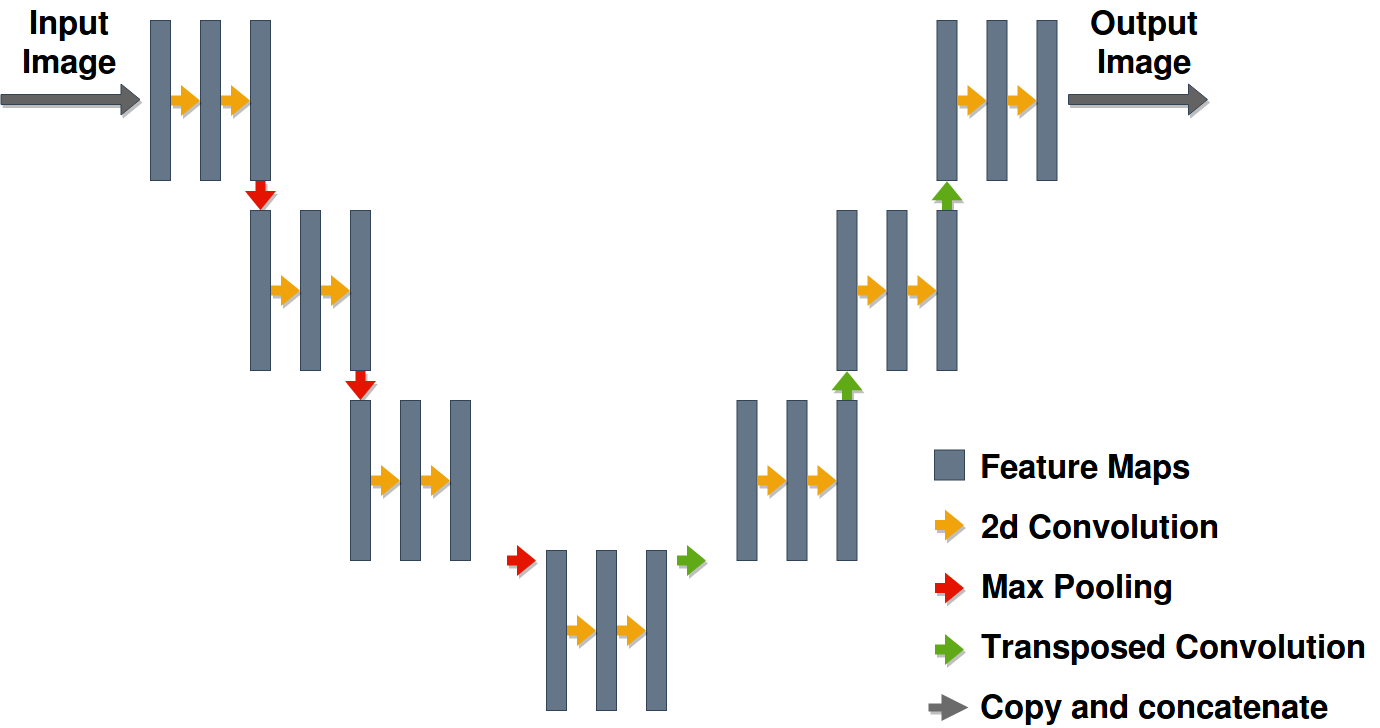

The diagram above was exported from draw.io. Its source (the exported page's mxGraphModel, read from the mxfile embedded in the PNG):
<mxGraphModel dx="3081" dy="1389" grid="1" gridSize="10" guides="1" tooltips="1" connect="1" arrows="1" fold="1" page="1" pageScale="1" pageWidth="850" pageHeight="1100" math="0" shadow="0">
  <root>
    <mxCell id="0" />
    <mxCell id="1" parent="0" />
    <mxCell id="Jvo3k0kENNpklCprlFhy-1" value="" style="shape=flexArrow;endArrow=classic;html=1;fillColor=#60a917;strokeColor=none;shadow=1;" edge="1" parent="1">
      <mxGeometry width="50" height="50" relative="1" as="geometry">
        <mxPoint x="886.5" y="230.1699029126214" as="sourcePoint" />
        <mxPoint x="886.5" y="200.1699029126214" as="targetPoint" />
      </mxGeometry>
    </mxCell>
    <mxCell id="Jvo3k0kENNpklCprlFhy-2" value="" style="shape=flexArrow;endArrow=classic;html=1;fillColor=#60a917;strokeColor=none;shadow=1;" edge="1" parent="1">
      <mxGeometry width="50" height="50" relative="1" as="geometry">
        <mxPoint x="786.5" y="420.1699029126214" as="sourcePoint" />
        <mxPoint x="786.5" y="390.1699029126214" as="targetPoint" />
      </mxGeometry>
    </mxCell>
    <mxCell id="Jvo3k0kENNpklCprlFhy-5" value="" style="rounded=0;whiteSpace=wrap;html=1;fillColor=#647687;strokeColor=#314354;fontColor=#ffffff;" vertex="1" parent="1">
      <mxGeometry x="90" y="40" width="20" height="160" as="geometry" />
    </mxCell>
    <mxCell id="Jvo3k0kENNpklCprlFhy-6" value="" style="rounded=0;whiteSpace=wrap;html=1;fillColor=#1ba1e2;strokeColor=none;fontColor=#ffffff;" vertex="1" parent="1">
      <mxGeometry x="190" y="40" width="20" height="160" as="geometry" />
    </mxCell>
    <mxCell id="Jvo3k0kENNpklCprlFhy-7" value="" style="rounded=0;whiteSpace=wrap;html=1;fillColor=#647687;strokeColor=#314354;fontColor=#ffffff;" vertex="1" parent="1">
      <mxGeometry x="190" y="40" width="20" height="160" as="geometry" />
    </mxCell>
    <mxCell id="Jvo3k0kENNpklCprlFhy-8" value="" style="rounded=0;whiteSpace=wrap;html=1;fillColor=#647687;strokeColor=#314354;fontColor=#ffffff;" vertex="1" parent="1">
      <mxGeometry x="140" y="40" width="20" height="160" as="geometry" />
    </mxCell>
    <mxCell id="Jvo3k0kENNpklCprlFhy-9" value="" style="shape=flexArrow;endArrow=classic;html=1;fillColor=#f0a30a;strokeColor=none;shadow=1;" edge="1" parent="1">
      <mxGeometry width="50" height="50" relative="1" as="geometry">
        <mxPoint x="110" y="120" as="sourcePoint" />
        <mxPoint x="140" y="120" as="targetPoint" />
        <Array as="points">
          <mxPoint x="130" y="120" />
        </Array>
      </mxGeometry>
    </mxCell>
    <mxCell id="Jvo3k0kENNpklCprlFhy-10" value="" style="shape=flexArrow;endArrow=classic;html=1;fillColor=#f0a30a;strokeColor=none;shadow=1;" edge="1" parent="1">
      <mxGeometry width="50" height="50" relative="1" as="geometry">
        <mxPoint x="160" y="120" as="sourcePoint" />
        <mxPoint x="190" y="120" as="targetPoint" />
        <Array as="points">
          <mxPoint x="180" y="120" />
        </Array>
      </mxGeometry>
    </mxCell>
    <mxCell id="Jvo3k0kENNpklCprlFhy-11" value="" style="shape=flexArrow;endArrow=classic;html=1;fillColor=#e51400;strokeColor=none;shadow=1;" edge="1" parent="1">
      <mxGeometry width="50" height="50" relative="1" as="geometry">
        <mxPoint x="200" y="200" as="sourcePoint" />
        <mxPoint x="200" y="230" as="targetPoint" />
      </mxGeometry>
    </mxCell>
    <mxCell id="Jvo3k0kENNpklCprlFhy-12" value="" style="rounded=0;whiteSpace=wrap;html=1;fillColor=#e51400;strokeColor=#B20000;fontColor=#ffffff;" vertex="1" parent="1">
      <mxGeometry x="190" y="230" width="20" height="160" as="geometry" />
    </mxCell>
    <mxCell id="Jvo3k0kENNpklCprlFhy-13" value="" style="rounded=0;whiteSpace=wrap;html=1;fillColor=#1ba1e2;strokeColor=none;fontColor=#ffffff;" vertex="1" parent="1">
      <mxGeometry x="290" y="230" width="20" height="160" as="geometry" />
    </mxCell>
    <mxCell id="Jvo3k0kENNpklCprlFhy-14" value="" style="rounded=0;whiteSpace=wrap;html=1;fillColor=#647687;strokeColor=#314354;fontColor=#ffffff;" vertex="1" parent="1">
      <mxGeometry x="290" y="230" width="20" height="160" as="geometry" />
    </mxCell>
    <mxCell id="Jvo3k0kENNpklCprlFhy-15" value="" style="rounded=0;whiteSpace=wrap;html=1;fillColor=#647687;strokeColor=#314354;fontColor=#ffffff;" vertex="1" parent="1">
      <mxGeometry x="190" y="230" width="20" height="160" as="geometry" />
    </mxCell>
    <mxCell id="Jvo3k0kENNpklCprlFhy-16" value="" style="rounded=0;whiteSpace=wrap;html=1;fillColor=#647687;strokeColor=#314354;fontColor=#ffffff;" vertex="1" parent="1">
      <mxGeometry x="240" y="230" width="20" height="160" as="geometry" />
    </mxCell>
    <mxCell id="Jvo3k0kENNpklCprlFhy-17" value="" style="shape=flexArrow;endArrow=classic;html=1;fillColor=#f0a30a;strokeColor=none;shadow=1;" edge="1" parent="1">
      <mxGeometry width="50" height="50" relative="1" as="geometry">
        <mxPoint x="210" y="310" as="sourcePoint" />
        <mxPoint x="240" y="310" as="targetPoint" />
        <Array as="points">
          <mxPoint x="230" y="310" />
        </Array>
      </mxGeometry>
    </mxCell>
    <mxCell id="Jvo3k0kENNpklCprlFhy-18" value="" style="shape=flexArrow;endArrow=classic;html=1;fillColor=#f0a30a;strokeColor=none;shadow=1;" edge="1" parent="1">
      <mxGeometry width="50" height="50" relative="1" as="geometry">
        <mxPoint x="260" y="310" as="sourcePoint" />
        <mxPoint x="290" y="310" as="targetPoint" />
        <Array as="points">
          <mxPoint x="280" y="310" />
        </Array>
      </mxGeometry>
    </mxCell>
    <mxCell id="Jvo3k0kENNpklCprlFhy-19" value="" style="shape=flexArrow;endArrow=classic;html=1;fillColor=#e51400;strokeColor=none;shadow=1;" edge="1" parent="1">
      <mxGeometry width="50" height="50" relative="1" as="geometry">
        <mxPoint x="300" y="390" as="sourcePoint" />
        <mxPoint x="300" y="420" as="targetPoint" />
      </mxGeometry>
    </mxCell>
    <mxCell id="Jvo3k0kENNpklCprlFhy-20" value="" style="rounded=0;whiteSpace=wrap;html=1;fillColor=#647687;strokeColor=#314354;fontColor=#ffffff;" vertex="1" parent="1">
      <mxGeometry x="290" y="420" width="20" height="160" as="geometry" />
    </mxCell>
    <mxCell id="Jvo3k0kENNpklCprlFhy-21" value="" style="rounded=0;whiteSpace=wrap;html=1;fillColor=#1ba1e2;strokeColor=none;fontColor=#ffffff;" vertex="1" parent="1">
      <mxGeometry x="390" y="420" width="20" height="160" as="geometry" />
    </mxCell>
    <mxCell id="Jvo3k0kENNpklCprlFhy-22" value="" style="rounded=0;whiteSpace=wrap;html=1;fillColor=#647687;strokeColor=#314354;fontColor=#ffffff;" vertex="1" parent="1">
      <mxGeometry x="390" y="420" width="20" height="160" as="geometry" />
    </mxCell>
    <mxCell id="Jvo3k0kENNpklCprlFhy-23" value="" style="rounded=0;whiteSpace=wrap;html=1;fillColor=#647687;strokeColor=#314354;fontColor=#ffffff;" vertex="1" parent="1">
      <mxGeometry x="340" y="420" width="20" height="160" as="geometry" />
    </mxCell>
    <mxCell id="Jvo3k0kENNpklCprlFhy-24" value="" style="shape=flexArrow;endArrow=classic;html=1;fillColor=#f0a30a;strokeColor=none;shadow=1;" edge="1" parent="1">
      <mxGeometry width="50" height="50" relative="1" as="geometry">
        <mxPoint x="310" y="500" as="sourcePoint" />
        <mxPoint x="340" y="500" as="targetPoint" />
        <Array as="points">
          <mxPoint x="330" y="500" />
        </Array>
      </mxGeometry>
    </mxCell>
    <mxCell id="Jvo3k0kENNpklCprlFhy-25" value="" style="shape=flexArrow;endArrow=classic;html=1;fillColor=#f0a30a;strokeColor=none;shadow=1;" edge="1" parent="1">
      <mxGeometry width="50" height="50" relative="1" as="geometry">
        <mxPoint x="360" y="500" as="sourcePoint" />
        <mxPoint x="390" y="500" as="targetPoint" />
        <Array as="points">
          <mxPoint x="380" y="500" />
        </Array>
      </mxGeometry>
    </mxCell>
    <mxCell id="Jvo3k0kENNpklCprlFhy-40" value="" style="shape=flexArrow;endArrow=classic;html=1;fillColor=#e51400;strokeColor=none;shadow=1;" edge="1" parent="1">
      <mxGeometry width="50" height="50" relative="1" as="geometry">
        <mxPoint x="446" y="580" as="sourcePoint" />
        <mxPoint x="476" y="580" as="targetPoint" />
        <Array as="points">
          <mxPoint x="466" y="580" />
        </Array>
      </mxGeometry>
    </mxCell>
    <mxCell id="Jvo3k0kENNpklCprlFhy-41" value="" style="rounded=0;whiteSpace=wrap;html=1;fillColor=#647687;strokeColor=#314354;fontColor=#ffffff;" vertex="1" parent="1">
      <mxGeometry x="486" y="570" width="20" height="160" as="geometry" />
    </mxCell>
    <mxCell id="Jvo3k0kENNpklCprlFhy-42" value="" style="rounded=0;whiteSpace=wrap;html=1;fillColor=#1ba1e2;strokeColor=none;fontColor=#ffffff;" vertex="1" parent="1">
      <mxGeometry x="586" y="570" width="20" height="160" as="geometry" />
    </mxCell>
    <mxCell id="Jvo3k0kENNpklCprlFhy-43" value="" style="rounded=0;whiteSpace=wrap;html=1;fillColor=#647687;strokeColor=#314354;fontColor=#ffffff;" vertex="1" parent="1">
      <mxGeometry x="586" y="570" width="20" height="160" as="geometry" />
    </mxCell>
    <mxCell id="Jvo3k0kENNpklCprlFhy-44" value="" style="rounded=0;whiteSpace=wrap;html=1;fillColor=#647687;strokeColor=#314354;fontColor=#ffffff;" vertex="1" parent="1">
      <mxGeometry x="536" y="570" width="20" height="160" as="geometry" />
    </mxCell>
    <mxCell id="Jvo3k0kENNpklCprlFhy-45" value="" style="shape=flexArrow;endArrow=classic;html=1;fillColor=#f0a30a;strokeColor=none;shadow=1;" edge="1" parent="1">
      <mxGeometry width="50" height="50" relative="1" as="geometry">
        <mxPoint x="506" y="650" as="sourcePoint" />
        <mxPoint x="536" y="650" as="targetPoint" />
        <Array as="points">
          <mxPoint x="526" y="650" />
        </Array>
      </mxGeometry>
    </mxCell>
    <mxCell id="Jvo3k0kENNpklCprlFhy-46" value="" style="shape=flexArrow;endArrow=classic;html=1;fillColor=#f0a30a;strokeColor=none;shadow=1;" edge="1" parent="1">
      <mxGeometry width="50" height="50" relative="1" as="geometry">
        <mxPoint x="556" y="650" as="sourcePoint" />
        <mxPoint x="586" y="650" as="targetPoint" />
        <Array as="points">
          <mxPoint x="576" y="650" />
        </Array>
      </mxGeometry>
    </mxCell>
    <mxCell id="Jvo3k0kENNpklCprlFhy-47" value="" style="shape=flexArrow;endArrow=classic;html=1;fillColor=#60a917;strokeColor=none;shadow=1;" edge="1" parent="1">
      <mxGeometry width="50" height="50" relative="1" as="geometry">
        <mxPoint x="616" y="580" as="sourcePoint" />
        <mxPoint x="646" y="580" as="targetPoint" />
        <Array as="points">
          <mxPoint x="636" y="580" />
        </Array>
      </mxGeometry>
    </mxCell>
    <mxCell id="Jvo3k0kENNpklCprlFhy-60" value="" style="rounded=0;whiteSpace=wrap;html=1;fillColor=#647687;strokeColor=#314354;fontColor=#ffffff;" vertex="1" parent="1">
      <mxGeometry x="676.5" y="420" width="20" height="160" as="geometry" />
    </mxCell>
    <mxCell id="Jvo3k0kENNpklCprlFhy-61" value="" style="rounded=0;whiteSpace=wrap;html=1;fillColor=#1ba1e2;strokeColor=none;fontColor=#ffffff;" vertex="1" parent="1">
      <mxGeometry x="776.5" y="420" width="20" height="160" as="geometry" />
    </mxCell>
    <mxCell id="Jvo3k0kENNpklCprlFhy-62" value="" style="rounded=0;whiteSpace=wrap;html=1;fillColor=#647687;strokeColor=#314354;fontColor=#ffffff;" vertex="1" parent="1">
      <mxGeometry x="776.5" y="420" width="20" height="160" as="geometry" />
    </mxCell>
    <mxCell id="Jvo3k0kENNpklCprlFhy-63" value="" style="rounded=0;whiteSpace=wrap;html=1;fillColor=#647687;strokeColor=#314354;fontColor=#ffffff;" vertex="1" parent="1">
      <mxGeometry x="726.5" y="420" width="20" height="160" as="geometry" />
    </mxCell>
    <mxCell id="Jvo3k0kENNpklCprlFhy-64" value="" style="shape=flexArrow;endArrow=classic;html=1;fillColor=#f0a30a;strokeColor=none;shadow=1;" edge="1" parent="1">
      <mxGeometry width="50" height="50" relative="1" as="geometry">
        <mxPoint x="696.5" y="500" as="sourcePoint" />
        <mxPoint x="726.5" y="500" as="targetPoint" />
        <Array as="points">
          <mxPoint x="716.5" y="500" />
        </Array>
      </mxGeometry>
    </mxCell>
    <mxCell id="Jvo3k0kENNpklCprlFhy-65" value="" style="shape=flexArrow;endArrow=classic;html=1;fillColor=#f0a30a;strokeColor=none;shadow=1;" edge="1" parent="1">
      <mxGeometry width="50" height="50" relative="1" as="geometry">
        <mxPoint x="746.5" y="500" as="sourcePoint" />
        <mxPoint x="776.5" y="500" as="targetPoint" />
        <Array as="points">
          <mxPoint x="766.5" y="500" />
        </Array>
      </mxGeometry>
    </mxCell>
    <mxCell id="Jvo3k0kENNpklCprlFhy-66" value="" style="rounded=0;whiteSpace=wrap;html=1;fillColor=#647687;strokeColor=#314354;fontColor=#ffffff;" vertex="1" parent="1">
      <mxGeometry x="776.5" y="230" width="20" height="160" as="geometry" />
    </mxCell>
    <mxCell id="Jvo3k0kENNpklCprlFhy-67" value="" style="rounded=0;whiteSpace=wrap;html=1;fillColor=#1ba1e2;strokeColor=none;fontColor=#ffffff;" vertex="1" parent="1">
      <mxGeometry x="876.5" y="230" width="20" height="160" as="geometry" />
    </mxCell>
    <mxCell id="Jvo3k0kENNpklCprlFhy-68" value="" style="rounded=0;whiteSpace=wrap;html=1;fillColor=#647687;strokeColor=#314354;fontColor=#ffffff;" vertex="1" parent="1">
      <mxGeometry x="876.5" y="230" width="20" height="160" as="geometry" />
    </mxCell>
    <mxCell id="Jvo3k0kENNpklCprlFhy-69" value="" style="rounded=0;whiteSpace=wrap;html=1;fillColor=#647687;strokeColor=#314354;fontColor=#ffffff;" vertex="1" parent="1">
      <mxGeometry x="826.5" y="230" width="20" height="160" as="geometry" />
    </mxCell>
    <mxCell id="Jvo3k0kENNpklCprlFhy-70" value="" style="shape=flexArrow;endArrow=classic;html=1;fillColor=#f0a30a;strokeColor=none;shadow=1;" edge="1" parent="1">
      <mxGeometry width="50" height="50" relative="1" as="geometry">
        <mxPoint x="796.5" y="310" as="sourcePoint" />
        <mxPoint x="826.5" y="310" as="targetPoint" />
        <Array as="points">
          <mxPoint x="816.5" y="310" />
        </Array>
      </mxGeometry>
    </mxCell>
    <mxCell id="Jvo3k0kENNpklCprlFhy-71" value="" style="shape=flexArrow;endArrow=classic;html=1;fillColor=#f0a30a;strokeColor=none;shadow=1;" edge="1" parent="1">
      <mxGeometry width="50" height="50" relative="1" as="geometry">
        <mxPoint x="846.5" y="310" as="sourcePoint" />
        <mxPoint x="876.5" y="310" as="targetPoint" />
        <Array as="points">
          <mxPoint x="866.5" y="310" />
        </Array>
      </mxGeometry>
    </mxCell>
    <mxCell id="Jvo3k0kENNpklCprlFhy-72" value="&lt;div align=&quot;center&quot;&gt;&lt;font style=&quot;font-size: 33px&quot;&gt;&lt;b&gt;Input&lt;/b&gt;&lt;/font&gt;&lt;/div&gt;&lt;div align=&quot;center&quot;&gt;&lt;font style=&quot;font-size: 33px&quot;&gt;&lt;b&gt;Image&lt;br&gt;&lt;/b&gt;&lt;/font&gt;&lt;/div&gt;" style="text;html=1;resizable=0;points=[];autosize=1;align=left;verticalAlign=top;spacingTop=-4;" vertex="1" parent="1">
      <mxGeometry x="-40" y="20" width="110" height="40" as="geometry" />
    </mxCell>
    <mxCell id="Jvo3k0kENNpklCprlFhy-73" value="" style="shape=flexArrow;endArrow=classic;html=1;shadow=1;fillColor=#636363;strokeColor=#314354;" edge="1" parent="1">
      <mxGeometry width="50" height="50" relative="1" as="geometry">
        <mxPoint x="-60" y="119" as="sourcePoint" />
        <mxPoint x="80" y="119" as="targetPoint" />
      </mxGeometry>
    </mxCell>
    <mxCell id="Jvo3k0kENNpklCprlFhy-74" value="" style="rounded=0;whiteSpace=wrap;html=1;fillColor=#647687;strokeColor=#314354;fontColor=#ffffff;" vertex="1" parent="1">
      <mxGeometry x="876.5" y="40" width="20" height="160" as="geometry" />
    </mxCell>
    <mxCell id="Jvo3k0kENNpklCprlFhy-75" value="" style="rounded=0;whiteSpace=wrap;html=1;fillColor=#1ba1e2;strokeColor=none;fontColor=#ffffff;" vertex="1" parent="1">
      <mxGeometry x="976.5" y="40" width="20" height="160" as="geometry" />
    </mxCell>
    <mxCell id="Jvo3k0kENNpklCprlFhy-76" value="" style="rounded=0;whiteSpace=wrap;html=1;fillColor=#647687;strokeColor=#314354;fontColor=#ffffff;" vertex="1" parent="1">
      <mxGeometry x="976.5" y="40" width="20" height="160" as="geometry" />
    </mxCell>
    <mxCell id="Jvo3k0kENNpklCprlFhy-77" value="" style="rounded=0;whiteSpace=wrap;html=1;fillColor=#647687;strokeColor=#314354;fontColor=#ffffff;" vertex="1" parent="1">
      <mxGeometry x="926.5" y="40" width="20" height="160" as="geometry" />
    </mxCell>
    <mxCell id="Jvo3k0kENNpklCprlFhy-78" value="" style="shape=flexArrow;endArrow=classic;html=1;fillColor=#f0a30a;strokeColor=none;shadow=1;" edge="1" parent="1">
      <mxGeometry width="50" height="50" relative="1" as="geometry">
        <mxPoint x="896.5" y="120" as="sourcePoint" />
        <mxPoint x="926.5" y="120" as="targetPoint" />
        <Array as="points">
          <mxPoint x="916.5" y="120" />
        </Array>
      </mxGeometry>
    </mxCell>
    <mxCell id="Jvo3k0kENNpklCprlFhy-79" value="" style="shape=flexArrow;endArrow=classic;html=1;fillColor=#f0a30a;strokeColor=none;shadow=1;" edge="1" parent="1">
      <mxGeometry width="50" height="50" relative="1" as="geometry">
        <mxPoint x="946.5" y="120" as="sourcePoint" />
        <mxPoint x="976.5" y="120" as="targetPoint" />
        <Array as="points">
          <mxPoint x="966.5" y="120" />
        </Array>
      </mxGeometry>
    </mxCell>
    <mxCell id="Jvo3k0kENNpklCprlFhy-80" value="&lt;div align=&quot;center&quot;&gt;&lt;font style=&quot;font-size: 33px&quot;&gt;&lt;b&gt;Output&lt;/b&gt;&lt;/font&gt;&lt;/div&gt;&lt;div align=&quot;center&quot;&gt;&lt;font style=&quot;font-size: 33px&quot;&gt;&lt;b&gt;Image&lt;br&gt;&lt;/b&gt;&lt;/font&gt;&lt;/div&gt;" style="text;html=1;resizable=0;points=[];autosize=1;align=left;verticalAlign=top;spacingTop=-4;" vertex="1" parent="1">
      <mxGeometry x="1027.5" y="20" width="120" height="40" as="geometry" />
    </mxCell>
    <mxCell id="Jvo3k0kENNpklCprlFhy-81" value="" style="shape=flexArrow;endArrow=classic;html=1;shadow=1;fillColor=#636363;strokeColor=#314354;" edge="1" parent="1">
      <mxGeometry width="50" height="50" relative="1" as="geometry">
        <mxPoint x="1007.5" y="119" as="sourcePoint" />
        <mxPoint x="1147.5" y="119" as="targetPoint" />
      </mxGeometry>
    </mxCell>
    <mxCell id="Jvo3k0kENNpklCprlFhy-82" value="" style="shape=flexArrow;endArrow=classic;html=1;fillColor=#f0a30a;strokeColor=none;shadow=1;" edge="1" parent="1">
      <mxGeometry width="50" height="50" relative="1" as="geometry">
        <mxPoint x="874" y="544.5999999999999" as="sourcePoint" />
        <mxPoint x="904" y="544.5999999999999" as="targetPoint" />
        <Array as="points">
          <mxPoint x="894" y="544.6" />
        </Array>
      </mxGeometry>
    </mxCell>
    <mxCell id="Jvo3k0kENNpklCprlFhy-83" value="" style="shape=flexArrow;endArrow=classic;html=1;fillColor=#e51400;strokeColor=none;shadow=1;" edge="1" parent="1">
      <mxGeometry width="50" height="50" relative="1" as="geometry">
        <mxPoint x="874" y="607.4999999999998" as="sourcePoint" />
        <mxPoint x="904" y="607.4999999999998" as="targetPoint" />
        <Array as="points">
          <mxPoint x="894" y="607.5" />
        </Array>
      </mxGeometry>
    </mxCell>
    <mxCell id="Jvo3k0kENNpklCprlFhy-84" value="" style="shape=flexArrow;endArrow=classic;html=1;fillColor=#60a917;strokeColor=none;shadow=1;" edge="1" parent="1">
      <mxGeometry width="50" height="50" relative="1" as="geometry">
        <mxPoint x="874" y="668.9999999999998" as="sourcePoint" />
        <mxPoint x="904" y="668.9999999999998" as="targetPoint" />
        <Array as="points">
          <mxPoint x="894" y="669" />
        </Array>
      </mxGeometry>
    </mxCell>
    <mxCell id="Jvo3k0kENNpklCprlFhy-85" style="edgeStyle=orthogonalEdgeStyle;rounded=0;html=1;shadow=1;jettySize=auto;orthogonalLoop=1;fillColor=#636363;gradientColor=#ffffff;strokeWidth=8;strokeColor=#6B6B6B;endArrow=block;endFill=1;" edge="1" parent="1">
      <mxGeometry relative="1" as="geometry">
        <mxPoint x="908" y="727" as="targetPoint" />
        <mxPoint x="868" y="727" as="sourcePoint" />
      </mxGeometry>
    </mxCell>
    <mxCell id="Jvo3k0kENNpklCprlFhy-86" value="" style="rounded=0;whiteSpace=wrap;html=1;fillColor=#647687;strokeColor=#314354;fontColor=#ffffff;" vertex="1" parent="1">
      <mxGeometry x="874" y="469.5" width="30" height="30" as="geometry" />
    </mxCell>
    <mxCell id="Jvo3k0kENNpklCprlFhy-87" value="&lt;font style=&quot;font-size: 33px&quot;&gt;&lt;b&gt;Feature Maps&lt;/b&gt;&lt;/font&gt;" style="text;html=1;resizable=0;points=[];autosize=1;align=left;verticalAlign=top;spacingTop=-4;" vertex="1" parent="1">
      <mxGeometry x="918" y="464.5" width="230" height="20" as="geometry" />
    </mxCell>
    <mxCell id="Jvo3k0kENNpklCprlFhy-88" value="&lt;font style=&quot;font-size: 33px&quot;&gt;&lt;b&gt;2d Convolution&lt;br&gt;&lt;/b&gt;&lt;/font&gt;" style="text;html=1;resizable=0;points=[];autosize=1;align=left;verticalAlign=top;spacingTop=-4;" vertex="1" parent="1">
      <mxGeometry x="919" y="524.5" width="250" height="20" as="geometry" />
    </mxCell>
    <mxCell id="Jvo3k0kENNpklCprlFhy-89" value="&lt;font style=&quot;font-size: 33px&quot;&gt;&lt;b&gt;Max Pooling&lt;br&gt;&lt;/b&gt;&lt;/font&gt;" style="text;html=1;resizable=0;points=[];autosize=1;align=left;verticalAlign=top;spacingTop=-4;" vertex="1" parent="1">
      <mxGeometry x="919" y="584.5" width="210" height="20" as="geometry" />
    </mxCell>
    <mxCell id="Jvo3k0kENNpklCprlFhy-90" value="&lt;font style=&quot;font-size: 33px&quot;&gt;&lt;b&gt;Transposed Convolution&lt;br&gt;&lt;/b&gt;&lt;/font&gt;" style="text;html=1;resizable=0;points=[];autosize=1;align=left;verticalAlign=top;spacingTop=-4;" vertex="1" parent="1">
      <mxGeometry x="919" y="644.5" width="400" height="20" as="geometry" />
    </mxCell>
    <mxCell id="Jvo3k0kENNpklCprlFhy-91" value="&lt;font style=&quot;font-size: 33px&quot;&gt;&lt;b&gt;Copy and concatenate&lt;br&gt;&lt;/b&gt;&lt;/font&gt;" style="text;html=1;resizable=0;points=[];autosize=1;align=left;verticalAlign=top;spacingTop=-4;" vertex="1" parent="1">
      <mxGeometry x="918" y="704.5" width="360" height="20" as="geometry" />
    </mxCell>
  </root>
</mxGraphModel>